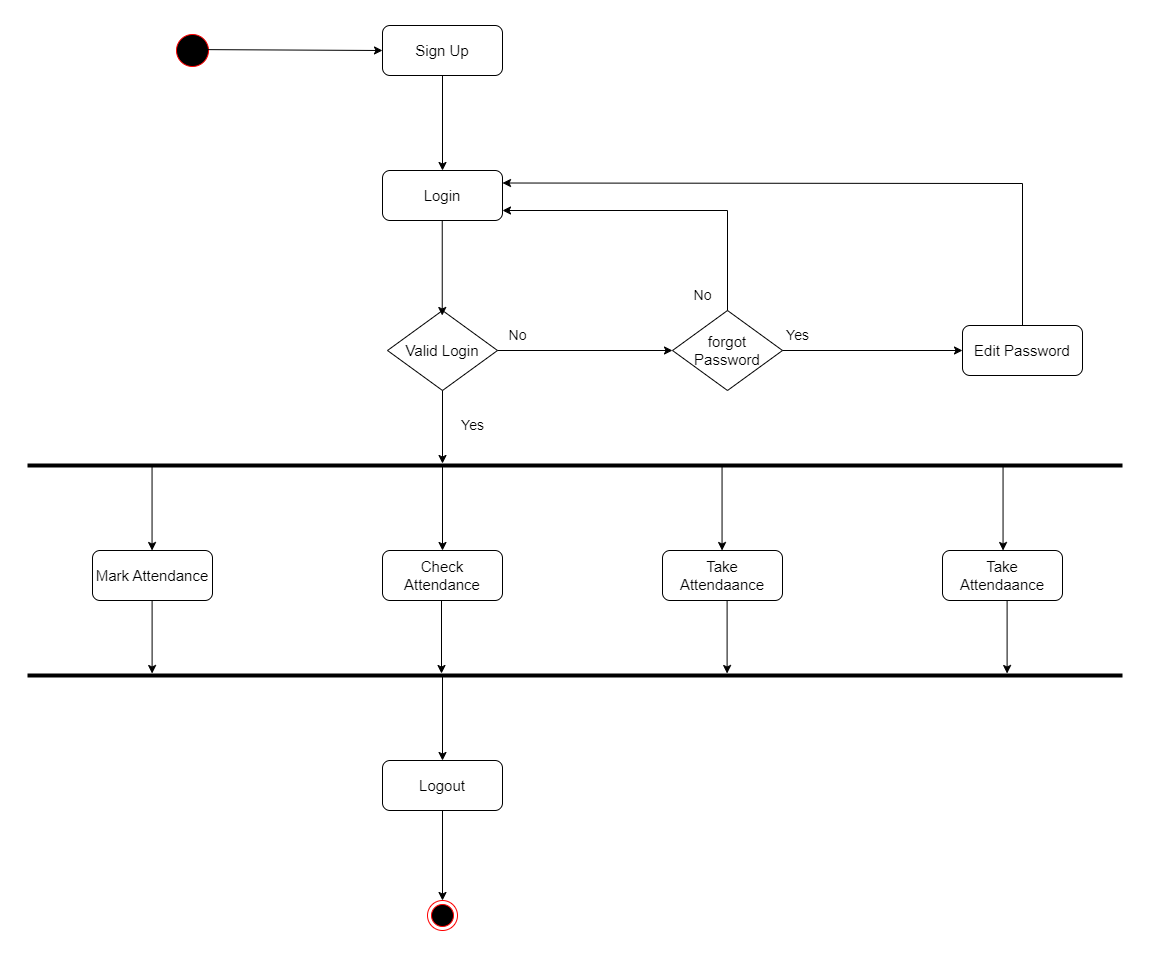

The diagram above was exported from draw.io. Its source (the exported page's mxGraphModel, read from the mxfile embedded in the PNG):
<mxGraphModel dx="1909" dy="1013" grid="1" gridSize="10" guides="1" tooltips="1" connect="1" arrows="1" fold="1" page="1" pageScale="1" pageWidth="850" pageHeight="1100" math="0" shadow="0">
  <root>
    <mxCell id="0" />
    <mxCell id="1" parent="0" />
    <mxCell id="OTeiRnoGxo3EXzI5n0JC-3" value="" style="ellipse;html=1;shape=startState;fillColor=#000000;strokeColor=#ff0000;" parent="1" vertex="1">
      <mxGeometry x="220" y="420" width="40" height="40" as="geometry" />
    </mxCell>
    <mxCell id="OTeiRnoGxo3EXzI5n0JC-6" value="&lt;font style=&quot;font-size: 15px;&quot;&gt;Sign Up&lt;/font&gt;" style="rounded=1;whiteSpace=wrap;html=1;" parent="1" vertex="1">
      <mxGeometry x="430" y="415" width="120" height="50" as="geometry" />
    </mxCell>
    <mxCell id="OTeiRnoGxo3EXzI5n0JC-9" value="&lt;font style=&quot;font-size: 15px;&quot;&gt;Valid Login&lt;/font&gt;" style="rhombus;whiteSpace=wrap;html=1;" parent="1" vertex="1">
      <mxGeometry x="435" y="700" width="110" height="80" as="geometry" />
    </mxCell>
    <mxCell id="OTeiRnoGxo3EXzI5n0JC-10" value="&lt;font style=&quot;font-size: 15px;&quot;&gt;Login&lt;/font&gt;" style="rounded=1;whiteSpace=wrap;html=1;" parent="1" vertex="1">
      <mxGeometry x="430" y="560" width="120" height="50" as="geometry" />
    </mxCell>
    <mxCell id="OTeiRnoGxo3EXzI5n0JC-11" value="&lt;font style=&quot;font-size: 15px;&quot;&gt;forgot Password&lt;/font&gt;" style="rhombus;whiteSpace=wrap;html=1;" parent="1" vertex="1">
      <mxGeometry x="720" y="700" width="110" height="80" as="geometry" />
    </mxCell>
    <mxCell id="OTeiRnoGxo3EXzI5n0JC-12" value="&lt;font style=&quot;font-size: 15px;&quot;&gt;Edit Password&lt;/font&gt;" style="rounded=1;whiteSpace=wrap;html=1;" parent="1" vertex="1">
      <mxGeometry x="1010" y="715" width="120" height="50" as="geometry" />
    </mxCell>
    <mxCell id="OTeiRnoGxo3EXzI5n0JC-13" value="&lt;font style=&quot;font-size: 15px;&quot;&gt;Mark Attendance&lt;/font&gt;" style="rounded=1;whiteSpace=wrap;html=1;" parent="1" vertex="1">
      <mxGeometry x="140" y="940" width="120" height="50" as="geometry" />
    </mxCell>
    <mxCell id="OTeiRnoGxo3EXzI5n0JC-14" value="&lt;span style=&quot;font-size: 15px;&quot;&gt;Take Attendaance&lt;/span&gt;" style="rounded=1;whiteSpace=wrap;html=1;" parent="1" vertex="1">
      <mxGeometry x="710" y="940" width="120" height="50" as="geometry" />
    </mxCell>
    <mxCell id="OTeiRnoGxo3EXzI5n0JC-15" value="&lt;font style=&quot;font-size: 15px;&quot;&gt;Check Attendance&lt;/font&gt;" style="rounded=1;whiteSpace=wrap;html=1;" parent="1" vertex="1">
      <mxGeometry x="430" y="940" width="120" height="50" as="geometry" />
    </mxCell>
    <mxCell id="OTeiRnoGxo3EXzI5n0JC-18" value="" style="line;strokeWidth=4;html=1;perimeter=backbonePerimeter;points=[];outlineConnect=0;" parent="1" vertex="1">
      <mxGeometry x="75" y="850" width="1095" height="10" as="geometry" />
    </mxCell>
    <mxCell id="OTeiRnoGxo3EXzI5n0JC-19" value="" style="line;strokeWidth=4;html=1;perimeter=backbonePerimeter;points=[];outlineConnect=0;" parent="1" vertex="1">
      <mxGeometry x="75" y="1060" width="1095" height="10" as="geometry" />
    </mxCell>
    <mxCell id="OTeiRnoGxo3EXzI5n0JC-20" value="&lt;font style=&quot;font-size: 15px;&quot;&gt;Logout&lt;/font&gt;" style="rounded=1;whiteSpace=wrap;html=1;" parent="1" vertex="1">
      <mxGeometry x="430" y="1150" width="120" height="50" as="geometry" />
    </mxCell>
    <mxCell id="OTeiRnoGxo3EXzI5n0JC-21" value="" style="ellipse;html=1;shape=endState;fillColor=#000000;strokeColor=#ff0000;" parent="1" vertex="1">
      <mxGeometry x="475" y="1290" width="30" height="30" as="geometry" />
    </mxCell>
    <mxCell id="OTeiRnoGxo3EXzI5n0JC-22" value="" style="endArrow=classic;html=1;rounded=0;entryX=0;entryY=0.5;entryDx=0;entryDy=0;exitX=0.855;exitY=0.478;exitDx=0;exitDy=0;exitPerimeter=0;" parent="1" source="OTeiRnoGxo3EXzI5n0JC-3" target="OTeiRnoGxo3EXzI5n0JC-6" edge="1">
      <mxGeometry width="50" height="50" relative="1" as="geometry">
        <mxPoint x="260" y="440" as="sourcePoint" />
        <mxPoint x="340" y="430" as="targetPoint" />
      </mxGeometry>
    </mxCell>
    <mxCell id="OTeiRnoGxo3EXzI5n0JC-23" value="" style="endArrow=classic;html=1;rounded=0;entryX=0.5;entryY=0;entryDx=0;entryDy=0;exitX=0.5;exitY=1;exitDx=0;exitDy=0;" parent="1" source="OTeiRnoGxo3EXzI5n0JC-6" target="OTeiRnoGxo3EXzI5n0JC-10" edge="1">
      <mxGeometry width="50" height="50" relative="1" as="geometry">
        <mxPoint x="264" y="449" as="sourcePoint" />
        <mxPoint x="440" y="450" as="targetPoint" />
      </mxGeometry>
    </mxCell>
    <mxCell id="OTeiRnoGxo3EXzI5n0JC-24" value="" style="endArrow=classic;html=1;rounded=0;entryX=0.5;entryY=0;entryDx=0;entryDy=0;exitX=0.5;exitY=1;exitDx=0;exitDy=0;" parent="1" edge="1">
      <mxGeometry width="50" height="50" relative="1" as="geometry">
        <mxPoint x="489.74" y="610" as="sourcePoint" />
        <mxPoint x="489.74" y="705" as="targetPoint" />
      </mxGeometry>
    </mxCell>
    <mxCell id="OTeiRnoGxo3EXzI5n0JC-25" value="" style="endArrow=classic;html=1;rounded=0;entryX=0;entryY=0.5;entryDx=0;entryDy=0;exitX=1;exitY=0.5;exitDx=0;exitDy=0;" parent="1" source="OTeiRnoGxo3EXzI5n0JC-9" target="OTeiRnoGxo3EXzI5n0JC-11" edge="1">
      <mxGeometry width="50" height="50" relative="1" as="geometry">
        <mxPoint x="510" y="485" as="sourcePoint" />
        <mxPoint x="510" y="580" as="targetPoint" />
      </mxGeometry>
    </mxCell>
    <mxCell id="OTeiRnoGxo3EXzI5n0JC-26" value="" style="endArrow=classic;html=1;rounded=0;entryX=0;entryY=0.5;entryDx=0;entryDy=0;exitX=1;exitY=0.5;exitDx=0;exitDy=0;" parent="1" source="OTeiRnoGxo3EXzI5n0JC-11" target="OTeiRnoGxo3EXzI5n0JC-12" edge="1">
      <mxGeometry width="50" height="50" relative="1" as="geometry">
        <mxPoint x="555" y="750" as="sourcePoint" />
        <mxPoint x="730" y="750" as="targetPoint" />
      </mxGeometry>
    </mxCell>
    <mxCell id="OTeiRnoGxo3EXzI5n0JC-27" value="" style="endArrow=classic;html=1;rounded=0;exitX=0.5;exitY=1;exitDx=0;exitDy=0;" parent="1" source="OTeiRnoGxo3EXzI5n0JC-9" target="OTeiRnoGxo3EXzI5n0JC-18" edge="1">
      <mxGeometry width="50" height="50" relative="1" as="geometry">
        <mxPoint x="565" y="760" as="sourcePoint" />
        <mxPoint x="740" y="760" as="targetPoint" />
      </mxGeometry>
    </mxCell>
    <mxCell id="OTeiRnoGxo3EXzI5n0JC-28" value="" style="endArrow=classic;html=1;rounded=0;entryX=0.5;entryY=0;entryDx=0;entryDy=0;" parent="1" source="OTeiRnoGxo3EXzI5n0JC-18" target="OTeiRnoGxo3EXzI5n0JC-15" edge="1">
      <mxGeometry width="50" height="50" relative="1" as="geometry">
        <mxPoint x="500" y="790" as="sourcePoint" />
        <mxPoint x="500" y="863" as="targetPoint" />
      </mxGeometry>
    </mxCell>
    <mxCell id="OTeiRnoGxo3EXzI5n0JC-29" value="" style="endArrow=classic;html=1;rounded=0;entryX=0.5;entryY=0;entryDx=0;entryDy=0;" parent="1" edge="1">
      <mxGeometry width="50" height="50" relative="1" as="geometry">
        <mxPoint x="199.55" y="856" as="sourcePoint" />
        <mxPoint x="199.55" y="940" as="targetPoint" />
      </mxGeometry>
    </mxCell>
    <mxCell id="OTeiRnoGxo3EXzI5n0JC-30" value="" style="endArrow=classic;html=1;rounded=0;entryX=0.5;entryY=0;entryDx=0;entryDy=0;" parent="1" edge="1">
      <mxGeometry width="50" height="50" relative="1" as="geometry">
        <mxPoint x="769.55" y="856" as="sourcePoint" />
        <mxPoint x="769.55" y="940" as="targetPoint" />
      </mxGeometry>
    </mxCell>
    <mxCell id="OTeiRnoGxo3EXzI5n0JC-31" value="" style="endArrow=classic;html=1;rounded=0;" parent="1" target="OTeiRnoGxo3EXzI5n0JC-19" edge="1">
      <mxGeometry width="50" height="50" relative="1" as="geometry">
        <mxPoint x="489" y="990" as="sourcePoint" />
        <mxPoint x="490" y="1060" as="targetPoint" />
      </mxGeometry>
    </mxCell>
    <mxCell id="OTeiRnoGxo3EXzI5n0JC-33" value="" style="endArrow=classic;html=1;rounded=0;entryX=0.5;entryY=0;entryDx=0;entryDy=0;" parent="1" source="OTeiRnoGxo3EXzI5n0JC-19" target="OTeiRnoGxo3EXzI5n0JC-20" edge="1">
      <mxGeometry width="50" height="50" relative="1" as="geometry">
        <mxPoint x="490" y="1070" as="sourcePoint" />
        <mxPoint x="489.6" y="1143" as="targetPoint" />
      </mxGeometry>
    </mxCell>
    <mxCell id="OTeiRnoGxo3EXzI5n0JC-34" value="" style="endArrow=classic;html=1;rounded=0;" parent="1" edge="1">
      <mxGeometry width="50" height="50" relative="1" as="geometry">
        <mxPoint x="774.6" y="990" as="sourcePoint" />
        <mxPoint x="774.6" y="1063" as="targetPoint" />
      </mxGeometry>
    </mxCell>
    <mxCell id="OTeiRnoGxo3EXzI5n0JC-35" value="" style="endArrow=classic;html=1;rounded=0;" parent="1" edge="1">
      <mxGeometry width="50" height="50" relative="1" as="geometry">
        <mxPoint x="199.60000000000002" y="990" as="sourcePoint" />
        <mxPoint x="199.60000000000002" y="1063" as="targetPoint" />
      </mxGeometry>
    </mxCell>
    <mxCell id="OTeiRnoGxo3EXzI5n0JC-36" value="" style="endArrow=classic;html=1;rounded=0;entryX=0.5;entryY=0;entryDx=0;entryDy=0;exitX=0.5;exitY=1;exitDx=0;exitDy=0;" parent="1" source="OTeiRnoGxo3EXzI5n0JC-20" target="OTeiRnoGxo3EXzI5n0JC-21" edge="1">
      <mxGeometry width="50" height="50" relative="1" as="geometry">
        <mxPoint x="529" y="1030" as="sourcePoint" />
        <mxPoint x="529" y="1103" as="targetPoint" />
      </mxGeometry>
    </mxCell>
    <mxCell id="OTeiRnoGxo3EXzI5n0JC-37" value="" style="endArrow=classic;html=1;rounded=0;exitX=0.5;exitY=0;exitDx=0;exitDy=0;entryX=1;entryY=0.25;entryDx=0;entryDy=0;" parent="1" source="OTeiRnoGxo3EXzI5n0JC-12" target="OTeiRnoGxo3EXzI5n0JC-10" edge="1">
      <mxGeometry width="50" height="50" relative="1" as="geometry">
        <mxPoint x="1070" y="710" as="sourcePoint" />
        <mxPoint x="620" y="570" as="targetPoint" />
        <Array as="points">
          <mxPoint x="1070" y="573" />
        </Array>
      </mxGeometry>
    </mxCell>
    <mxCell id="OTeiRnoGxo3EXzI5n0JC-39" value="" style="endArrow=classic;html=1;rounded=0;entryX=1;entryY=0.25;entryDx=0;entryDy=0;" parent="1" source="OTeiRnoGxo3EXzI5n0JC-11" edge="1">
      <mxGeometry width="50" height="50" relative="1" as="geometry">
        <mxPoint x="1070" y="742" as="sourcePoint" />
        <mxPoint x="550" y="600" as="targetPoint" />
        <Array as="points">
          <mxPoint x="775" y="600" />
        </Array>
      </mxGeometry>
    </mxCell>
    <mxCell id="OTeiRnoGxo3EXzI5n0JC-40" value="&lt;font style=&quot;font-size: 14px;&quot;&gt;No&lt;/font&gt;" style="text;html=1;align=center;verticalAlign=middle;resizable=0;points=[];autosize=1;strokeColor=none;fillColor=none;" parent="1" vertex="1">
      <mxGeometry x="545" y="710" width="40" height="30" as="geometry" />
    </mxCell>
    <mxCell id="OTeiRnoGxo3EXzI5n0JC-41" value="&lt;font style=&quot;font-size: 14px;&quot;&gt;No&lt;/font&gt;" style="text;html=1;align=center;verticalAlign=middle;resizable=0;points=[];autosize=1;strokeColor=none;fillColor=none;" parent="1" vertex="1">
      <mxGeometry x="730" y="670" width="40" height="30" as="geometry" />
    </mxCell>
    <mxCell id="OTeiRnoGxo3EXzI5n0JC-42" value="&lt;font style=&quot;font-size: 14px;&quot;&gt;Yes&lt;/font&gt;" style="text;html=1;align=center;verticalAlign=middle;resizable=0;points=[];autosize=1;strokeColor=none;fillColor=none;" parent="1" vertex="1">
      <mxGeometry x="495" y="800" width="50" height="30" as="geometry" />
    </mxCell>
    <mxCell id="OTeiRnoGxo3EXzI5n0JC-43" value="&lt;font style=&quot;font-size: 14px;&quot;&gt;Yes&lt;/font&gt;" style="text;html=1;align=center;verticalAlign=middle;resizable=0;points=[];autosize=1;strokeColor=none;fillColor=none;" parent="1" vertex="1">
      <mxGeometry x="820" y="710" width="50" height="30" as="geometry" />
    </mxCell>
    <mxCell id="yindjHYo6KYW6Q8TxmxL-1" value="&lt;span style=&quot;font-size: 15px;&quot;&gt;Take Attendaance&lt;/span&gt;" style="rounded=1;whiteSpace=wrap;html=1;" vertex="1" parent="1">
      <mxGeometry x="990" y="940" width="120" height="50" as="geometry" />
    </mxCell>
    <mxCell id="yindjHYo6KYW6Q8TxmxL-2" value="" style="endArrow=classic;html=1;rounded=0;entryX=0.5;entryY=0;entryDx=0;entryDy=0;" edge="1" parent="1">
      <mxGeometry width="50" height="50" relative="1" as="geometry">
        <mxPoint x="1050.55" y="856" as="sourcePoint" />
        <mxPoint x="1050.55" y="940" as="targetPoint" />
      </mxGeometry>
    </mxCell>
    <mxCell id="yindjHYo6KYW6Q8TxmxL-3" value="" style="endArrow=classic;html=1;rounded=0;" edge="1" parent="1">
      <mxGeometry width="50" height="50" relative="1" as="geometry">
        <mxPoint x="1054.6" y="990" as="sourcePoint" />
        <mxPoint x="1054.6" y="1063" as="targetPoint" />
      </mxGeometry>
    </mxCell>
  </root>
</mxGraphModel>